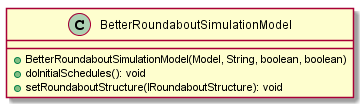

The diagram above was rendered by PlantUML. Its source (embedded in the PNG):
@startuml

    class BetterRoundaboutSimulationModel [[../../../../../at/fhv/itm3/s2/roundabout/simulation/BetterRoundaboutSimulationModel.html]] {
        +BetterRoundaboutSimulationModel(Model, String, boolean, boolean)
        +doInitialSchedules(): void
        +setRoundaboutStructure(IRoundaboutStructure): void
    }

@enduml